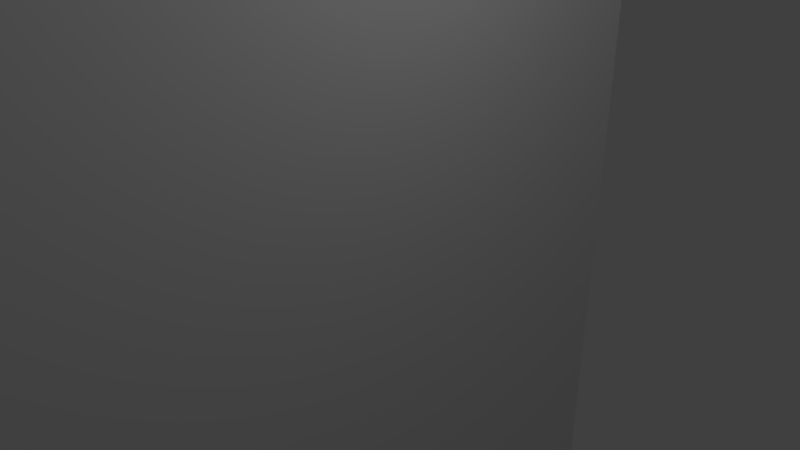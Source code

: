 # Source: cactus_cutout.blend  (saved by Blender 2.78.0; exported with 4.5.12 LTS)
import bpy
from mathutils import Matrix  # noqa: F401  (used for matrix-valued properties, if any)

bpy.ops.wm.read_factory_settings(use_empty=True)
scene = bpy.context.scene
scene.name = 'Scene'

# ---- collections
col_collection_1 = bpy.data.collections.new('Collection 1'); scene.collection.children.link(col_collection_1)

# ---- world
world_world = bpy.data.worlds.new('World'); scene.world = world_world
world_world.color = (0.05088, 0.05088, 0.05088)
world_world.use_sun_shadow = False
world_world.sun_shadow_jitter_overblur = 0.0
world_world.cycles.sampling_method = 'MANUAL'

# ---- cameras
cam_camera = bpy.data.cameras.new('Camera')
cam_camera.clip_end = 100.0
cam_camera.lens = 35.0
cam_camera.sensor_width = 32.0
cam_camera.sensor_height = 18.0
cam_camera.ortho_scale = 7.314
cam_camera.dof.focus_distance = 0.0
cam_camera.dof.aperture_fstop = 128.0

# ---- lights
light_lamp = bpy.data.lights.new('Lamp', 'POINT')
light_lamp.transmission_factor = 0.0
light_lamp.cutoff_distance = 30.0
light_lamp.energy = 100.0
light_lamp.shadow_buffer_clip_start = 1.001
light_lamp.shadow_soft_size = 0.1
light_lamp.shadow_maximum_resolution = 0.006
light_lamp.use_absolute_resolution = True

# ---- meshes
me_plane = bpy.data.meshes.new('Plane')
me_plane.from_pydata([(-1.857, -5.185, 6.468e-08), (19.11, -5.185, -1.368e-06), (-1.857, 5.185, 6.468e-08), (19.11, 5.185, -1.368e-06), (-1.857, -5.185, -2.643), (19.11, -5.185, -2.643), (-1.857, 5.185, -2.643), (19.11, 5.185, -2.643)], [], [(0, 1, 3, 2), (4, 6, 7, 5), (1, 5, 7, 3), (2, 6, 4, 0), (3, 7, 6, 2), (0, 4, 5, 1)])
_uv = me_plane.uv_layers.new(name='UVMap')
_uv.uv.foreach_set('vector', [7.031e-05, 7.04e-05, 0.9999, 7.031e-05, 0.9999, 0.4945, 7.031e-05, 0.4945, 7.031e-05, 7.04e-05, 7.031e-05, 0.4945, 0.9999, 0.4945, 0.9999, 7.031e-05, 0.9999, 7.031e-05, 0.9999, 7.031e-05, 0.9999, 0.4945, 0.9999, 0.4945, 7.031e-05, 0.4945, 7.031e-05, 0.4945, 7.031e-05, 7.04e-05, 7.031e-05, 7.04e-05, 0.9999, 0.4945, 0.9999, 0.4945, 7.031e-05, 0.4945, 7.031e-05, 0.4945, 7.031e-05, 7.04e-05, 7.031e-05, 7.04e-05, 0.9999, 7.031e-05, 0.9999, 7.031e-05])
me_plane.use_remesh_preserve_volume = False
me_plane.use_remesh_preserve_attributes = False
me_plane.use_mirror_vertex_groups = False
me_plane.update()

# ---- objects
ob_plane = bpy.data.objects.new('Plane', me_plane)
ob_lamp = bpy.data.objects.new('Lamp', light_lamp)
ob_camera = bpy.data.objects.new('Camera', cam_camera)

# ---- transforms, parenting, visibility, modifiers, constraints
ob_plane.location = (0.0, 0.0, 8.993)
ob_plane.rotation_euler = (-0.0, 1.571, 0.0)
ob_plane.lineart.crease_threshold = 0.0
ob_lamp.location = (4.076, 1.005, 5.904)
ob_lamp.rotation_euler = (0.6503, 0.05522, 1.866)
ob_lamp.lock_rotations_4d = False
ob_lamp.empty_display_type = 'ARROWS'
ob_lamp.color = (0.0, 0.0, 0.0, 0.0)
ob_lamp.lineart.crease_threshold = 0.0
ob_camera.location = (7.481, -6.508, 5.344)
ob_camera.rotation_euler = (1.109, 0.0, 0.8149)
ob_camera.lock_rotations_4d = False
ob_camera.empty_display_type = 'ARROWS'
ob_camera.color = (0.0, 0.0, 0.0, 0.0)
ob_camera.display_type = 'WIRE'
ob_camera.lineart.crease_threshold = 0.0

# ---- collection membership
col_collection_1.objects.link(ob_plane)
col_collection_1.objects.link(ob_lamp)
col_collection_1.objects.link(ob_camera)

# ---- scene / render settings (as saved in the file)
scene.camera = ob_camera
scene.frame_start = 1; scene.frame_end = 250; scene.frame_set(1)
scene.render.engine = 'BLENDER_EEVEE_NEXT'
scene.render.resolution_percentage = 50
scene.render.dither_intensity = 0.0
scene.cycles.use_denoising = False
scene.cycles.samples = 128
scene.cycles.sampling_pattern = 'TABULATED_SOBOL'
scene.cycles.light_sampling_threshold = 0.0
scene.cycles.use_adaptive_sampling = False
scene.cycles.use_light_tree = False
scene.cycles.blur_glossy = 0.0
scene.cycles.sample_clamp_indirect = 0.0
scene.view_settings.view_transform = 'Standard'
bpy.context.view_layer.update()
